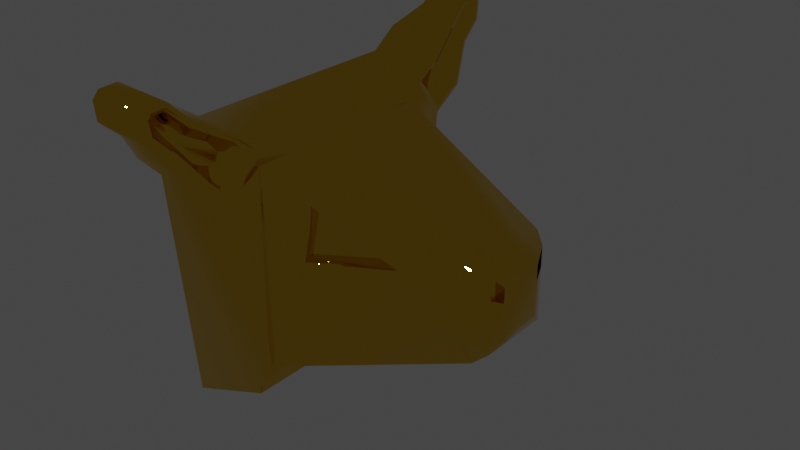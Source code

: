 # Source: wall_decor_lamb_head.blend  (saved by Blender 3.2.14; exported with 4.5.12 LTS)
import bpy
from mathutils import Matrix  # noqa: F401  (used for matrix-valued properties, if any)

bpy.ops.wm.read_factory_settings(use_empty=True)
scene = bpy.context.scene
scene.name = 'Scene'

# ---- collections
col_collection = bpy.data.collections.new('Collection'); scene.collection.children.link(col_collection)

# ---- materials (node trees are filled in below, after node groups)
mat_headmaterial = bpy.data.materials.new('HeadMaterial')
mat_headmaterial.use_transparent_shadow = False

# ---- material node trees
mat_headmaterial.use_nodes = True; mat_headmaterial.node_tree.nodes.clear()
_N = mat_headmaterial.node_tree.nodes; _L = mat_headmaterial.node_tree.links
n0 = _N.new('ShaderNodeBsdfPrincipled'); n0.name = 'Principled BSDF'; n0.location = (10, 300)
n0.distribution = 'GGX'
n0.subsurface_method = 'RANDOM_WALK_SKIN'
n0.inputs[0].default_value = (0.8, 0.4917, 0.03321, 1.0)
n0.inputs[1].default_value = 1.0
n0.inputs[2].default_value = 0.0
n0.inputs[3].default_value = 1.45
n0.inputs[27].default_value = (0.0, 0.0, 0.0, 1.0)
n0.inputs[28].default_value = 1.0
n1 = _N.new('ShaderNodeOutputMaterial'); n1.name = 'Material Output'; n1.location = (300, 300)
_L.new(n0.outputs[0], n1.inputs[0])
n1.is_active_output = True

# ---- world
world_world = bpy.data.worlds.new('World'); scene.world = world_world
world_world.use_nodes = True; world_world.node_tree.nodes.clear()
_N = world_world.node_tree.nodes; _L = world_world.node_tree.links
n0 = _N.new('ShaderNodeOutputWorld'); n0.name = 'World Output'; n0.location = (300, 300)
n1 = _N.new('ShaderNodeBackground'); n1.name = 'Background'; n1.location = (10, 300)
n1.inputs[0].default_value = (0.05088, 0.05088, 0.05088, 1.0)
_L.new(n1.outputs[0], n0.inputs[0])
n0.is_active_output = True
world_world.color = (0.05088, 0.05088, 0.05088)
world_world.use_sun_shadow = False
world_world.sun_shadow_jitter_overblur = 0.0

# ---- meshes
me_cube_001 = bpy.data.meshes.new('Cube.001')
me_cube_001.from_pydata([(0.6079, -0.8527, 0.09837), (0.73, -0.8527, 0.7183), (0.3087, 0.0, -1.0), (0.3087, 0.0, 1.0), (0.3414, -1.184, -1.184), (0.3414, 0.0, -1.184), (-0.3044, -1.334, -1.334), (-0.3044, 0.0, -1.334), (0.3497, -1.104, 1.178), (0.3504, -1.372, 0.8842), (0.3125, -1.047, 1.022), (0.3414, 0.0, 1.184), (-0.3044, -1.545, 0.9416), (-0.3044, -1.186, 1.334), (-0.3044, 0.0, 1.334), (-0.3044, 0.0, 0.9416), (0.3845, -1.241, 1.381), (0.3845, -1.633, 1.022), (-0.2613, -1.405, 1.546), (-0.2613, -1.796, 1.187), (0.2727, -1.64, 1.61), (0.2727, -1.893, 1.372), (-0.1495, -1.748, 1.717), (-0.1495, -2.002, 1.479), (0.2727, -1.882, 1.753), (0.2727, -2.008, 1.749), (0.2727, -2.032, 1.721), (0.2727, -2.019, 1.589), (-0.1495, -2.158, 1.91), (-0.1495, -1.972, 1.918), (-0.1495, -2.2, 1.656), (-0.1495, -2.219, 1.838), (0.3414, -1.009, 1.184), (0.3414, -1.367, 0.7917), (0.3857, -1.584, 1.067), (0.3865, -1.28, 1.327), (0.2735, -1.843, 1.416), (0.2751, -1.681, 1.557), (0.2727, -2.039, 1.815), (0.2727, -1.856, 1.821), (0.2727, -2.083, 1.558), (0.2727, -2.101, 1.743), (0.2252, -1.276, 1.322), (0.2243, -1.58, 1.063), (0.1138, -1.677, 1.552), (0.1122, -1.839, 1.411), (0.1883, -1.1, 1.173), (0.1891, -1.368, 0.8795), (0.1113, -2.004, 1.744), (0.1113, -1.878, 1.748), (0.1113, -2.015, 1.584), (0.1113, -2.028, 1.717), (2.309, -0.2394, -0.2394), (1.505, -0.5988, 0.2436), (2.262, -0.3698, -0.3698), (2.309, -0.2394, 0.2394), (2.262, -0.3698, 0.3698), (2.309, 0.0, -0.2394), (2.151, 0.0, -0.4515), (2.262, 0.0, -0.3698), (2.151, 0.0, 0.4515), (2.309, 0.0, 0.2394), (2.262, 0.0, 0.3698), (0.3087, -1.0, -1.0), (0.3087, -1.0, 1.0), (2.151, -0.4515, 0.4515), (2.151, -0.4515, -0.4515), (0.5777, -0.7494, 0.1043), (0.6999, -0.7494, 0.7243), (1.475, -0.4956, 0.2495), (2.262, -0.3698, 0.1563), (2.309, -0.2394, 0.09279), (2.202, -0.3483, 0.3698), (2.248, -0.2178, 0.2394), (2.202, -0.3483, 0.1563), (2.248, -0.2178, 0.09279), (0.6079, 0.8527, 0.09837), (0.73, 0.8527, 0.7183), (0.3414, 1.184, -1.184), (-0.3044, 1.334, -1.334), (0.3497, 1.104, 1.178), (0.3504, 1.372, 0.8842), (0.3125, 1.047, 1.022), (-0.3044, 1.545, 0.9416), (-0.3044, 1.186, 1.334), (0.3845, 1.241, 1.381), (0.3845, 1.633, 1.022), (-0.2613, 1.405, 1.546), (-0.2613, 1.796, 1.187), (0.2727, 1.64, 1.61), (0.2727, 1.893, 1.372), (-0.1495, 1.748, 1.717), (-0.1495, 2.002, 1.479), (0.2727, 1.882, 1.753), (0.2727, 2.008, 1.749), (0.2727, 2.032, 1.721), (0.2727, 2.019, 1.589), (-0.1495, 2.158, 1.91), (-0.1495, 1.972, 1.918), (-0.1495, 2.2, 1.656), (-0.1495, 2.219, 1.838), (0.3414, 1.009, 1.184), (0.3414, 1.367, 0.7917), (0.3857, 1.584, 1.067), (0.3865, 1.28, 1.327), (0.2735, 1.843, 1.416), (0.2751, 1.681, 1.557), (0.2727, 2.039, 1.815), (0.2727, 1.856, 1.821), (0.2727, 2.083, 1.558), (0.2727, 2.101, 1.743), (0.2252, 1.276, 1.322), (0.2243, 1.58, 1.063), (0.1138, 1.677, 1.552), (0.1122, 1.839, 1.411), (0.1883, 1.1, 1.173), (0.1891, 1.368, 0.8795), (0.1113, 2.004, 1.744), (0.1113, 1.878, 1.748), (0.1113, 2.015, 1.584), (0.1113, 2.028, 1.717), (2.309, 0.2394, -0.2394), (1.505, 0.5988, 0.2436), (2.262, 0.3698, -0.3698), (2.309, 0.2394, 0.2394), (2.262, 0.3698, 0.3698), (0.3087, 1.0, -1.0), (0.3087, 1.0, 1.0), (2.151, 0.4515, 0.4515), (2.151, 0.4515, -0.4515), (0.5777, 0.7494, 0.1043), (0.6999, 0.7494, 0.7243), (1.475, 0.4956, 0.2495), (2.262, 0.3698, 0.1563), (2.309, 0.2394, 0.09279), (2.202, 0.3483, 0.3698), (2.248, 0.2178, 0.2394), (2.202, 0.3483, 0.1563), (2.248, 0.2178, 0.09279)], [], [(53, 1, 68, 69), (60, 3, 64, 65), (57, 61, 55, 71, 52), (12, 13, 14, 15, 7, 6), (2, 63, 4, 5), (64, 3, 11, 32, 10), (4, 33, 12, 6), (32, 11, 14, 13), (5, 4, 6, 7), (32, 33, 10), (12, 33, 17, 19), (63, 64, 10, 33, 4), (19, 17, 21, 23), (32, 13, 18, 16), (9, 8, 46, 47), (13, 12, 19, 18), (23, 21, 40, 30), (16, 18, 22, 20), (18, 19, 23, 22), (36, 34, 43, 45), (20, 22, 29, 39), (38, 28, 31, 41), (22, 23, 30, 31, 28, 29), (39, 29, 28, 38), (30, 40, 41, 31), (26, 27, 50, 51), (8, 9, 33, 32), (9, 34, 17, 33), (35, 8, 32, 16), (34, 36, 21, 17), (37, 35, 16, 20), (25, 24, 39, 38), (27, 26, 41, 40), (36, 27, 40, 21), (24, 37, 20, 39), (26, 25, 38, 41), (47, 46, 42, 43), (43, 42, 44, 45), (45, 44, 49, 48, 51, 50), (27, 36, 45, 50), (35, 37, 44, 42), (34, 9, 47, 43), (37, 24, 49, 44), (24, 25, 48, 49), (8, 35, 42, 46), (25, 26, 51, 48), (66, 58, 59, 54), (54, 59, 57, 52), (60, 65, 56, 62), (62, 56, 55, 61), (65, 66, 54, 70, 56), (71, 55, 73, 75), (2, 58, 66, 63), (0, 1, 64, 63), (53, 66, 65), (53, 0, 63, 66), (1, 53, 65, 64), (69, 68, 67), (0, 53, 69, 67), (1, 0, 67, 68), (72, 74, 75, 73), (71, 70, 54, 52), (55, 56, 72, 73), (56, 70, 74, 72), (70, 71, 75, 74), (122, 132, 131, 77), (60, 128, 127, 3), (57, 121, 134, 124, 61), (83, 79, 7, 15, 14, 84), (2, 5, 78, 126), (127, 82, 101, 11, 3), (78, 79, 83, 102), (101, 84, 14, 11), (5, 7, 79, 78), (101, 82, 102), (83, 88, 86, 102), (126, 78, 102, 82, 127), (88, 92, 90, 86), (101, 85, 87, 84), (81, 116, 115, 80), (84, 87, 88, 83), (92, 99, 109, 90), (85, 89, 91, 87), (87, 91, 92, 88), (105, 114, 112, 103), (89, 108, 98, 91), (107, 110, 100, 97), (91, 98, 97, 100, 99, 92), (108, 107, 97, 98), (99, 100, 110, 109), (95, 120, 119, 96), (80, 101, 102, 81), (81, 102, 86, 103), (104, 85, 101, 80), (103, 86, 90, 105), (106, 89, 85, 104), (94, 107, 108, 93), (96, 109, 110, 95), (105, 90, 109, 96), (93, 108, 89, 106), (95, 110, 107, 94), (116, 112, 111, 115), (112, 114, 113, 111), (114, 119, 120, 117, 118, 113), (96, 119, 114, 105), (104, 111, 113, 106), (103, 112, 116, 81), (106, 113, 118, 93), (93, 118, 117, 94), (80, 115, 111, 104), (94, 117, 120, 95), (129, 123, 59, 58), (123, 121, 57, 59), (60, 62, 125, 128), (62, 61, 124, 125), (128, 125, 133, 123, 129), (134, 138, 136, 124), (2, 126, 129, 58), (76, 126, 127, 77), (122, 128, 129), (122, 129, 126, 76), (77, 127, 128, 122), (132, 130, 131), (76, 130, 132, 122), (77, 131, 130, 76), (135, 136, 138, 137), (134, 121, 123, 133), (124, 136, 135, 125), (125, 135, 137, 133), (133, 137, 138, 134)])
me_cube_001.polygons.foreach_set('use_smooth', [1, 1, 1, 0, 1, 1, 1, 1, 1, 1, 1, 1, 1, 1, 1, 0, 1, 1, 0, 1, 1, 1, 0, 1, 1, 1, 1, 1, 1, 1, 1, 1, 1, 1, 1, 1, 1, 1, 1, 1, 1, 1, 1, 1, 1, 1, 1, 1, 1, 1, 1, 0, 1, 1, 1, 1, 1, 0, 1, 1, 0, 1, 0, 0, 0, 1, 1, 1, 0, 1, 1, 1, 1, 1, 1, 1, 1, 1, 1, 1, 0, 1, 1, 0, 1, 1, 1, 0, 1, 1, 1, 1, 1, 1, 1, 1, 1, 1, 1, 1, 1, 1, 1, 1, 1, 1, 1, 1, 1, 1, 1, 1, 1, 1, 1, 1, 0, 1, 1, 1, 1, 1, 0, 1, 1, 0, 1, 0, 0, 0])
_k = set([(6, 7), (6, 12), (7, 79), (12, 19), (13, 14), (13, 18), (14, 84), (18, 22), (19, 23), (22, 29), (23, 30), (28, 29), (28, 31), (30, 31), (79, 83), (83, 88), (84, 87), (87, 91), (88, 92), (91, 98), (92, 99), (97, 98), (97, 100), (99, 100)])
me_cube_001.attributes.new('sharp_edge', 'BOOLEAN', 'EDGE').data.foreach_set('value', [ (min(e.vertices), max(e.vertices)) in _k for e in me_cube_001.edges])
_uv = me_cube_001.uv_layers.new(name='UVMap')
_uv.uv.foreach_set('vector', [0.6847, 0.8398, 0.4462, 0.7617, 0.437, 0.7934, 0.6754, 0.8715, 0.883, 1.024, 0.3167, 1.024, 0.3167, 0.7164, 0.883, 0.885, 0.7934, 0.3294, 0.7934, 0.4766, 0.7198, 0.4766, 0.7198, 0.4315, 0.7198, 0.3294, 0.3184, 0.6925, 0.4286, 0.8132, 0.7934, 0.8132, 0.7934, 0.6925, 0.7934, -0.007282, 0.3831, -0.007282, 0.7934, 0.09551, 0.4859, 0.09551, 0.4292, 0.03882, 0.7934, 0.03882, 0.4859, 0.7104, 0.7934, 0.7104, 0.7934, 0.7671, 0.4832, 0.7671, 0.4714, 0.7171, 0.3267, 0.03882, 0.3267, 0.6464, 0.1282, 0.6925, 0.1282, -0.007282, 0.3267, 0.7137, 0.3267, 1.024, 0.1282, 1.024, 0.1282, 0.6591, 0.3267, 1.024, 0.3267, 0.6597, 0.1282, 0.6136, 0.1282, 1.024, 0.4832, 0.7671, 0.3731, 0.6464, 0.4714, 0.7171, 0.1282, 0.5489, 0.3267, 0.6035, 0.34, 0.5219, 0.1414, 0.4715, 0.4859, 0.09551, 0.4859, 0.7104, 0.4714, 0.7171, 0.3731, 0.6464, 0.4292, 0.03882, 0.1414, 0.7678, 0.34, 0.7171, 0.3056, 0.8248, 0.1758, 0.8576, 0.3267, 0.7137, 0.1282, 0.6591, 0.1414, 0.592, 0.34, 0.6423, 0.3295, 0.6748, 0.3293, 0.7651, 0.2797, 0.7637, 0.2799, 0.6734, 0.4286, 0.8132, 0.3184, 0.6925, 0.2411, 0.7678, 0.3615, 0.8783, 0.1758, 0.4085, 0.3056, 0.4418, 0.3056, 0.3833, 0.1758, 0.3475, 0.34, 0.6423, 0.1414, 0.592, 0.1758, 0.4863, 0.3056, 0.5196, 0.3615, 0.8783, 0.2411, 0.7678, 0.178, 0.8576, 0.2558, 0.9308, 0.3059, 0.8384, 0.3404, 0.7311, 0.2908, 0.7297, 0.2563, 0.8369, 0.3056, 0.5196, 0.1758, 0.4863, 0.1758, 0.4175, 0.3056, 0.4533, 0.3056, 0.9609, 0.1758, 0.9901, 0.1758, 0.9682, 0.3056, 0.939, 0.2558, 0.9308, 0.178, 0.8576, 0.1171, 0.9121, 0.111, 0.9682, 0.13, 0.9901, 0.187, 0.9927, 0.3056, 0.4533, 0.1758, 0.4175, 0.1758, 0.3605, 0.3056, 0.3969, 0.1758, 0.9121, 0.3056, 0.8821, 0.3056, 0.939, 0.1758, 0.9682, 0.3056, 0.9322, 0.3056, 0.8915, 0.256, 0.8901, 0.256, 0.9307, 0.4539, 0.7651, 0.3715, 0.6748, 0.3731, 0.6464, 0.4832, 0.7671, 0.3715, 0.6748, 0.3065, 0.7311, 0.2914, 0.7171, 0.3731, 0.6464, 0.3998, 0.8108, 0.4539, 0.7651, 0.4832, 0.7671, 0.4118, 0.8276, 0.3065, 0.7311, 0.2267, 0.8384, 0.2113, 0.8248, 0.2914, 0.7171, 0.2765, 0.8817, 0.3998, 0.8108, 0.4118, 0.8276, 0.2891, 0.898, 0.1761, 0.9407, 0.2148, 0.942, 0.2229, 0.9628, 0.1664, 0.9609, 0.1726, 0.8915, 0.1687, 0.9322, 0.1474, 0.939, 0.1529, 0.8821, 0.2267, 0.8384, 0.1726, 0.8915, 0.1529, 0.8821, 0.2113, 0.8248, 0.2148, 0.942, 0.2765, 0.8817, 0.2891, 0.898, 0.2229, 0.9628, 0.1687, 0.9322, 0.1761, 0.9407, 0.1664, 0.9609, 0.1474, 0.939, 0.3728, 0.6734, 0.4551, 0.7637, 0.4011, 0.8094, 0.3077, 0.7297, 0.3077, 0.7297, 0.4011, 0.8094, 0.2778, 0.8802, 0.228, 0.8369, 0.228, 0.8369, 0.2778, 0.8802, 0.216, 0.9405, 0.1773, 0.9392, 0.1699, 0.9307, 0.1738, 0.8901, 0.3056, 0.403, 0.3059, 0.4572, 0.2563, 0.4584, 0.256, 0.4043, 0.3406, 0.6303, 0.3064, 0.507, 0.2568, 0.5082, 0.291, 0.6315, 0.3404, 0.5369, 0.3295, 0.602, 0.2799, 0.6032, 0.2908, 0.5382, 0.3064, 0.507, 0.3056, 0.4453, 0.256, 0.4465, 0.2568, 0.5082, 0.3056, 0.4453, 0.3056, 0.4065, 0.256, 0.4078, 0.256, 0.4465, 0.3293, 0.6843, 0.3406, 0.6303, 0.291, 0.6315, 0.2797, 0.6856, 0.3056, 0.9407, 0.3056, 0.9322, 0.256, 0.9307, 0.256, 0.9392, 0.883, 0.885, 0.883, 1.024, 0.9174, 1.024, 0.9174, 0.9101, 0.6797, 0.2893, 0.7934, 0.2893, 0.7934, 0.3294, 0.7198, 0.3294, 0.883, 1.024, 0.883, 0.885, 0.9174, 0.9101, 0.9174, 1.024, 0.7934, 0.5167, 0.6797, 0.5167, 0.7198, 0.4766, 0.7934, 0.4766, 0.883, 0.5418, 0.883, 0.2642, 0.9174, 0.2893, 0.9174, 0.451, 0.9174, 0.5167, 0.9316, 0.4315, 0.9316, 0.4766, 0.913, 0.4766, 0.913, 0.4315, 0.3167, 1.024, 0.883, 1.024, 0.883, 0.885, 0.3167, 0.7164, 0.4087, 0.4332, 0.4462, 0.6238, 0.3167, 0.7104, 0.3167, 0.09551, 0.6847, 0.4779, 0.883, 0.2642, 0.883, 0.5418, 0.6847, 0.4779, 0.4087, 0.4332, 0.3167, 0.09551, 0.883, 0.2642, 0.4462, 0.6238, 0.6847, 0.4779, 0.883, 0.5418, 0.3167, 0.7104, 0.6754, 0.4797, 0.437, 0.6257, 0.3994, 0.435, 0.4087, 0.7617, 0.6847, 0.8398, 0.6754, 0.8715, 0.3994, 0.7934, 0.5312, 0.6238, 0.5312, 0.4332, 0.563, 0.435, 0.563, 0.6257, 0.6863, 0.5167, 0.6863, 0.451, 0.7264, 0.4315, 0.7264, 0.4766, 0.7198, 0.4315, 0.6797, 0.451, 0.6797, 0.2893, 0.7198, 0.3294, 0.9316, 0.9503, 0.9174, 0.9101, 0.8988, 0.9168, 0.913, 0.9569, 0.9174, 0.5167, 0.9174, 0.451, 0.8988, 0.451, 0.8988, 0.5167, 0.9174, 0.9101, 0.9316, 0.9503, 0.913, 0.9569, 0.8988, 0.9168, 0.6847, 0.8398, 0.6754, 0.8715, 0.437, 0.7934, 0.4462, 0.7617, 0.883, 1.024, 0.883, 0.885, 0.3167, 0.7164, 0.3167, 1.024, 0.7934, 0.3294, 0.7198, 0.3294, 0.7198, 0.4315, 0.7198, 0.4766, 0.7934, 0.4766, 0.3184, 0.6925, 0.3831, -0.007282, 0.7934, -0.007282, 0.7934, 0.6925, 0.7934, 0.8132, 0.4286, 0.8132, 0.7934, 0.09551, 0.7934, 0.03882, 0.4292, 0.03882, 0.4859, 0.09551, 0.4859, 0.7104, 0.4714, 0.7171, 0.4832, 0.7671, 0.7934, 0.7671, 0.7934, 0.7104, 0.3267, 0.03882, 0.1282, -0.007282, 0.1282, 0.6925, 0.3267, 0.6464, 0.3267, 0.7137, 0.1282, 0.6591, 0.1282, 1.024, 0.3267, 1.024, 0.3267, 1.024, 0.1282, 1.024, 0.1282, 0.6136, 0.3267, 0.6597, 0.4832, 0.7671, 0.4714, 0.7171, 0.3731, 0.6464, 0.1282, 0.5489, 0.1414, 0.4715, 0.34, 0.5219, 0.3267, 0.6035, 0.4859, 0.09551, 0.4292, 0.03882, 0.3731, 0.6464, 0.4714, 0.7171, 0.4859, 0.7104, 0.1414, 0.7678, 0.1758, 0.8576, 0.3056, 0.8248, 0.34, 0.7171, 0.3267, 0.7137, 0.34, 0.6423, 0.1414, 0.592, 0.1282, 0.6591, 0.3295, 0.6748, 0.2799, 0.6734, 0.2797, 0.7637, 0.3293, 0.7651, 0.4286, 0.8132, 0.3615, 0.8783, 0.2411, 0.7678, 0.3184, 0.6925, 0.1758, 0.4085, 0.1758, 0.3475, 0.3056, 0.3833, 0.3056, 0.4418, 0.34, 0.6423, 0.3056, 0.5196, 0.1758, 0.4863, 0.1414, 0.592, 0.3615, 0.8783, 0.2558, 0.9308, 0.178, 0.8576, 0.2411, 0.7678, 0.3059, 0.8384, 0.2563, 0.8369, 0.2908, 0.7297, 0.3404, 0.7311, 0.3056, 0.5196, 0.3056, 0.4533, 0.1758, 0.4175, 0.1758, 0.4863, 0.3056, 0.9609, 0.3056, 0.939, 0.1758, 0.9682, 0.1758, 0.9901, 0.2558, 0.9308, 0.187, 0.9927, 0.13, 0.9901, 0.111, 0.9682, 0.1171, 0.9121, 0.178, 0.8576, 0.3056, 0.4533, 0.3056, 0.3969, 0.1758, 0.3605, 0.1758, 0.4175, 0.1758, 0.9121, 0.1758, 0.9682, 0.3056, 0.939, 0.3056, 0.8821, 0.3056, 0.9322, 0.256, 0.9307, 0.256, 0.8901, 0.3056, 0.8915, 0.4539, 0.7651, 0.4832, 0.7671, 0.3731, 0.6464, 0.3715, 0.6748, 0.3715, 0.6748, 0.3731, 0.6464, 0.2914, 0.7171, 0.3065, 0.7311, 0.3998, 0.8108, 0.4118, 0.8276, 0.4832, 0.7671, 0.4539, 0.7651, 0.3065, 0.7311, 0.2914, 0.7171, 0.2113, 0.8248, 0.2267, 0.8384, 0.2765, 0.8817, 0.2891, 0.898, 0.4118, 0.8276, 0.3998, 0.8108, 0.1761, 0.9407, 0.1664, 0.9609, 0.2229, 0.9628, 0.2148, 0.942, 0.1726, 0.8915, 0.1529, 0.8821, 0.1474, 0.939, 0.1687, 0.9322, 0.2267, 0.8384, 0.2113, 0.8248, 0.1529, 0.8821, 0.1726, 0.8915, 0.2148, 0.942, 0.2229, 0.9628, 0.2891, 0.898, 0.2765, 0.8817, 0.1687, 0.9322, 0.1474, 0.939, 0.1664, 0.9609, 0.1761, 0.9407, 0.3728, 0.6734, 0.3077, 0.7297, 0.4011, 0.8094, 0.4551, 0.7637, 0.3077, 0.7297, 0.228, 0.8369, 0.2778, 0.8802, 0.4011, 0.8094, 0.228, 0.8369, 0.1738, 0.8901, 0.1699, 0.9307, 0.1773, 0.9392, 0.216, 0.9405, 0.2778, 0.8802, 0.3056, 0.403, 0.256, 0.4043, 0.2563, 0.4584, 0.3059, 0.4572, 0.3406, 0.6303, 0.291, 0.6315, 0.2568, 0.5082, 0.3064, 0.507, 0.3404, 0.5369, 0.2908, 0.5382, 0.2799, 0.6032, 0.3295, 0.602, 0.3064, 0.507, 0.2568, 0.5082, 0.256, 0.4465, 0.3056, 0.4453, 0.3056, 0.4453, 0.256, 0.4465, 0.256, 0.4078, 0.3056, 0.4065, 0.3293, 0.6843, 0.2797, 0.6856, 0.291, 0.6315, 0.3406, 0.6303, 0.3056, 0.9407, 0.256, 0.9392, 0.256, 0.9307, 0.3056, 0.9322, 0.883, 0.885, 0.9174, 0.9101, 0.9174, 1.024, 0.883, 1.024, 0.6797, 0.2893, 0.7198, 0.3294, 0.7934, 0.3294, 0.7934, 0.2893, 0.883, 1.024, 0.9174, 1.024, 0.9174, 0.9101, 0.883, 0.885, 0.7934, 0.5167, 0.7934, 0.4766, 0.7198, 0.4766, 0.6797, 0.5167, 0.883, 0.5418, 0.9174, 0.5167, 0.9174, 0.451, 0.9174, 0.2893, 0.883, 0.2642, 0.9316, 0.4315, 0.913, 0.4315, 0.913, 0.4766, 0.9316, 0.4766, 0.3167, 1.024, 0.3167, 0.7164, 0.883, 0.885, 0.883, 1.024, 0.4087, 0.4332, 0.3167, 0.09551, 0.3167, 0.7104, 0.4462, 0.6238, 0.6847, 0.4779, 0.883, 0.5418, 0.883, 0.2642, 0.6847, 0.4779, 0.883, 0.2642, 0.3167, 0.09551, 0.4087, 0.4332, 0.4462, 0.6238, 0.3167, 0.7104, 0.883, 0.5418, 0.6847, 0.4779, 0.6754, 0.4797, 0.3994, 0.435, 0.437, 0.6257, 0.4087, 0.7617, 0.3994, 0.7934, 0.6754, 0.8715, 0.6847, 0.8398, 0.5312, 0.6238, 0.563, 0.6257, 0.563, 0.435, 0.5312, 0.4332, 0.6863, 0.5167, 0.7264, 0.4766, 0.7264, 0.4315, 0.6863, 0.451, 0.7198, 0.4315, 0.7198, 0.3294, 0.6797, 0.2893, 0.6797, 0.451, 0.9316, 0.9503, 0.913, 0.9569, 0.8988, 0.9168, 0.9174, 0.9101, 0.9174, 0.5167, 0.8988, 0.5167, 0.8988, 0.451, 0.9174, 0.451, 0.9174, 0.9101, 0.8988, 0.9168, 0.913, 0.9569, 0.9316, 0.9503])
me_cube_001.materials.append(mat_headmaterial)
me_cube_001.use_remesh_fix_poles = True
me_cube_001.use_remesh_preserve_attributes = False
me_cube_001.update()

# ---- objects
ob_cube = bpy.data.objects.new('Cube', me_cube_001)

# ---- transforms, parenting, visibility, modifiers, constraints
ob_cube.location = (0.0, 0.0, 0.0)
ob_cube.scale = (0.2297, 0.2297, 0.2297)

# ---- collection membership
col_collection.objects.link(ob_cube)

# ---- scene / render settings (as saved in the file)
scene.frame_start = 1; scene.frame_end = 250; scene.frame_set(1)
scene.render.engine = 'BLENDER_EEVEE_NEXT'
scene.cycles.sampling_pattern = 'TABULATED_SOBOL'
scene.cycles.use_light_tree = False
scene.view_settings.view_transform = 'Filmic'
bpy.context.view_layer.update()

# ---- added for rendering (the .blend has no active camera and no usable light): camera, sun
cam_auto = bpy.data.cameras.new('AutoCamera')
cam_auto.lens = 50.0
cam_auto.sensor_width = 36.0
cam_auto.clip_end = 1000.0
ob_auto_camera = bpy.data.objects.new('AutoCamera', cam_auto)
scene.collection.objects.link(ob_auto_camera)
ob_auto_camera.location = (1.52518, -1.55392, 1.10301)
ob_auto_camera.rotation_euler = (1.09748, -7.21219e-08, 0.694738)
scene.camera = ob_auto_camera
light_auto_sun = bpy.data.lights.new('AutoSun', 'SUN')
light_auto_sun.energy = 3.0
light_auto_sun.angle = 0.0523599
ob_auto_sun = bpy.data.objects.new('AutoSun', light_auto_sun)
scene.collection.objects.link(ob_auto_sun)
ob_auto_sun.rotation_euler = (0.872665, 0.174533, 0.523599)
bpy.context.view_layer.update()

